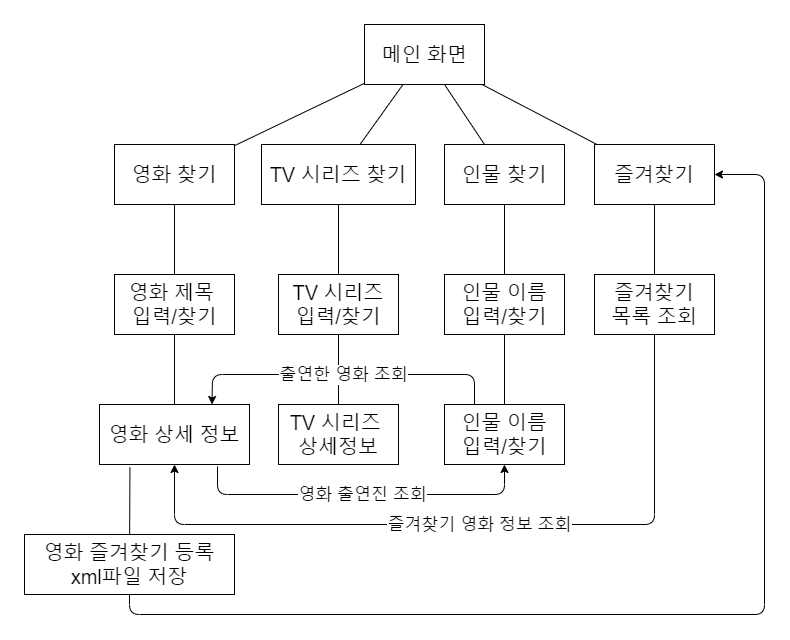

The diagram above was exported from draw.io. Its source (the exported page's mxGraphModel, read from the mxfile embedded in the PNG):
<mxGraphModel dx="2500" dy="829" grid="1" gridSize="10" guides="1" tooltips="1" connect="1" arrows="1" fold="1" page="1" pageScale="1" pageWidth="827" pageHeight="1169" math="0" shadow="0">
  <root>
    <mxCell id="0" />
    <mxCell id="1" parent="0" />
    <mxCell id="O9BCD35TtTk7EhpaoGm3-1" value="메인 화면" style="rounded=0;whiteSpace=wrap;html=1;fontSize=20;" vertex="1" parent="1">
      <mxGeometry x="300" y="90" width="120" height="60" as="geometry" />
    </mxCell>
    <mxCell id="O9BCD35TtTk7EhpaoGm3-2" value="TV 시리즈 찾기" style="rounded=0;whiteSpace=wrap;html=1;fontSize=20;" vertex="1" parent="1">
      <mxGeometry x="197" y="210" width="154" height="60" as="geometry" />
    </mxCell>
    <mxCell id="O9BCD35TtTk7EhpaoGm3-3" value="영화 찾기" style="rounded=0;whiteSpace=wrap;html=1;fontSize=20;" vertex="1" parent="1">
      <mxGeometry x="50" y="210" width="120" height="60" as="geometry" />
    </mxCell>
    <mxCell id="O9BCD35TtTk7EhpaoGm3-4" value="인물 찾기" style="rounded=0;whiteSpace=wrap;html=1;fontSize=20;" vertex="1" parent="1">
      <mxGeometry x="380" y="210" width="120" height="60" as="geometry" />
    </mxCell>
    <mxCell id="O9BCD35TtTk7EhpaoGm3-5" value="즐겨찾기" style="rounded=0;whiteSpace=wrap;html=1;fontSize=20;" vertex="1" parent="1">
      <mxGeometry x="530" y="210" width="120" height="60" as="geometry" />
    </mxCell>
    <mxCell id="O9BCD35TtTk7EhpaoGm3-6" value="" style="endArrow=none;html=1;fontSize=20;" edge="1" parent="1" source="O9BCD35TtTk7EhpaoGm3-3" target="O9BCD35TtTk7EhpaoGm3-1">
      <mxGeometry width="50" height="50" relative="1" as="geometry">
        <mxPoint x="370" y="420" as="sourcePoint" />
        <mxPoint x="420" y="370" as="targetPoint" />
      </mxGeometry>
    </mxCell>
    <mxCell id="O9BCD35TtTk7EhpaoGm3-7" value="" style="endArrow=none;html=1;fontSize=20;" edge="1" parent="1" source="O9BCD35TtTk7EhpaoGm3-2" target="O9BCD35TtTk7EhpaoGm3-1">
      <mxGeometry width="50" height="50" relative="1" as="geometry">
        <mxPoint x="370" y="420" as="sourcePoint" />
        <mxPoint x="420" y="370" as="targetPoint" />
      </mxGeometry>
    </mxCell>
    <mxCell id="O9BCD35TtTk7EhpaoGm3-8" value="" style="endArrow=none;html=1;fontSize=20;" edge="1" parent="1" source="O9BCD35TtTk7EhpaoGm3-4" target="O9BCD35TtTk7EhpaoGm3-1">
      <mxGeometry width="50" height="50" relative="1" as="geometry">
        <mxPoint x="370" y="420" as="sourcePoint" />
        <mxPoint x="420" y="370" as="targetPoint" />
      </mxGeometry>
    </mxCell>
    <mxCell id="O9BCD35TtTk7EhpaoGm3-9" value="" style="endArrow=none;html=1;fontSize=20;" edge="1" parent="1" source="O9BCD35TtTk7EhpaoGm3-5" target="O9BCD35TtTk7EhpaoGm3-1">
      <mxGeometry width="50" height="50" relative="1" as="geometry">
        <mxPoint x="370" y="420" as="sourcePoint" />
        <mxPoint x="420" y="370" as="targetPoint" />
      </mxGeometry>
    </mxCell>
    <mxCell id="O9BCD35TtTk7EhpaoGm3-10" value="영화 제목 &lt;br&gt;입력/찾기" style="rounded=0;whiteSpace=wrap;html=1;fontSize=20;" vertex="1" parent="1">
      <mxGeometry x="50" y="340" width="120" height="60" as="geometry" />
    </mxCell>
    <mxCell id="O9BCD35TtTk7EhpaoGm3-11" value="" style="endArrow=none;html=1;fontSize=20;" edge="1" parent="1" source="O9BCD35TtTk7EhpaoGm3-3" target="O9BCD35TtTk7EhpaoGm3-10">
      <mxGeometry width="50" height="50" relative="1" as="geometry">
        <mxPoint x="370" y="420" as="sourcePoint" />
        <mxPoint x="420" y="370" as="targetPoint" />
      </mxGeometry>
    </mxCell>
    <mxCell id="O9BCD35TtTk7EhpaoGm3-12" value="영화 상세 정보" style="rounded=0;whiteSpace=wrap;html=1;fontSize=20;" vertex="1" parent="1">
      <mxGeometry x="35" y="470" width="150" height="60" as="geometry" />
    </mxCell>
    <mxCell id="O9BCD35TtTk7EhpaoGm3-13" value="" style="endArrow=none;html=1;fontSize=20;" edge="1" parent="1" source="O9BCD35TtTk7EhpaoGm3-12" target="O9BCD35TtTk7EhpaoGm3-10">
      <mxGeometry width="50" height="50" relative="1" as="geometry">
        <mxPoint x="370" y="420" as="sourcePoint" />
        <mxPoint x="420" y="370" as="targetPoint" />
      </mxGeometry>
    </mxCell>
    <mxCell id="O9BCD35TtTk7EhpaoGm3-14" value="TV 시리즈&lt;br&gt;입력/찾기" style="rounded=0;whiteSpace=wrap;html=1;fontSize=20;" vertex="1" parent="1">
      <mxGeometry x="214" y="340" width="120" height="60" as="geometry" />
    </mxCell>
    <mxCell id="O9BCD35TtTk7EhpaoGm3-15" value="" style="endArrow=none;html=1;fontSize=20;" edge="1" parent="1" source="O9BCD35TtTk7EhpaoGm3-2" target="O9BCD35TtTk7EhpaoGm3-14">
      <mxGeometry width="50" height="50" relative="1" as="geometry">
        <mxPoint x="370" y="420" as="sourcePoint" />
        <mxPoint x="420" y="370" as="targetPoint" />
      </mxGeometry>
    </mxCell>
    <mxCell id="O9BCD35TtTk7EhpaoGm3-16" value="TV 시리즈 &lt;br&gt;상세정보" style="rounded=0;whiteSpace=wrap;html=1;fontSize=20;" vertex="1" parent="1">
      <mxGeometry x="214" y="470" width="120" height="60" as="geometry" />
    </mxCell>
    <mxCell id="O9BCD35TtTk7EhpaoGm3-17" value="" style="endArrow=none;html=1;fontSize=20;" edge="1" parent="1" source="O9BCD35TtTk7EhpaoGm3-16" target="O9BCD35TtTk7EhpaoGm3-14">
      <mxGeometry width="50" height="50" relative="1" as="geometry">
        <mxPoint x="370" y="420" as="sourcePoint" />
        <mxPoint x="420" y="370" as="targetPoint" />
      </mxGeometry>
    </mxCell>
    <mxCell id="O9BCD35TtTk7EhpaoGm3-18" value="인물 이름&lt;br&gt;입력/찾기" style="rounded=0;whiteSpace=wrap;html=1;fontSize=20;" vertex="1" parent="1">
      <mxGeometry x="380" y="340" width="120" height="60" as="geometry" />
    </mxCell>
    <mxCell id="O9BCD35TtTk7EhpaoGm3-19" value="인물 이름&lt;br&gt;입력/찾기" style="rounded=0;whiteSpace=wrap;html=1;fontSize=20;" vertex="1" parent="1">
      <mxGeometry x="380" y="470" width="120" height="60" as="geometry" />
    </mxCell>
    <mxCell id="O9BCD35TtTk7EhpaoGm3-20" value="" style="endArrow=none;html=1;fontSize=20;" edge="1" parent="1" source="O9BCD35TtTk7EhpaoGm3-4" target="O9BCD35TtTk7EhpaoGm3-18">
      <mxGeometry width="50" height="50" relative="1" as="geometry">
        <mxPoint x="370" y="420" as="sourcePoint" />
        <mxPoint x="420" y="370" as="targetPoint" />
      </mxGeometry>
    </mxCell>
    <mxCell id="O9BCD35TtTk7EhpaoGm3-21" value="" style="endArrow=none;html=1;fontSize=20;" edge="1" parent="1" source="O9BCD35TtTk7EhpaoGm3-19" target="O9BCD35TtTk7EhpaoGm3-18">
      <mxGeometry width="50" height="50" relative="1" as="geometry">
        <mxPoint x="370" y="420" as="sourcePoint" />
        <mxPoint x="420" y="370" as="targetPoint" />
      </mxGeometry>
    </mxCell>
    <mxCell id="O9BCD35TtTk7EhpaoGm3-24" value="영화 즐겨찾기 등록&lt;br&gt;xml파일 저장" style="rounded=0;whiteSpace=wrap;html=1;fontSize=20;" vertex="1" parent="1">
      <mxGeometry x="-40" y="600" width="210" height="60" as="geometry" />
    </mxCell>
    <mxCell id="O9BCD35TtTk7EhpaoGm3-25" value="" style="endArrow=none;html=1;fontSize=20;exitX=0.203;exitY=1.047;exitDx=0;exitDy=0;exitPerimeter=0;" edge="1" parent="1" source="O9BCD35TtTk7EhpaoGm3-12" target="O9BCD35TtTk7EhpaoGm3-24">
      <mxGeometry width="50" height="50" relative="1" as="geometry">
        <mxPoint x="370" y="420" as="sourcePoint" />
        <mxPoint x="420" y="370" as="targetPoint" />
      </mxGeometry>
    </mxCell>
    <mxCell id="O9BCD35TtTk7EhpaoGm3-26" value="" style="endArrow=classic;html=1;fontSize=20;" edge="1" parent="1" source="O9BCD35TtTk7EhpaoGm3-24" target="O9BCD35TtTk7EhpaoGm3-5">
      <mxGeometry width="50" height="50" relative="1" as="geometry">
        <mxPoint x="410" y="510" as="sourcePoint" />
        <mxPoint x="460" y="460" as="targetPoint" />
        <Array as="points">
          <mxPoint x="65" y="680" />
          <mxPoint x="700" y="680" />
          <mxPoint x="700" y="240" />
        </Array>
      </mxGeometry>
    </mxCell>
    <mxCell id="O9BCD35TtTk7EhpaoGm3-28" value="즐겨찾기&lt;br&gt;목록 조회" style="rounded=0;whiteSpace=wrap;html=1;fontSize=20;" vertex="1" parent="1">
      <mxGeometry x="530" y="340" width="120" height="60" as="geometry" />
    </mxCell>
    <mxCell id="O9BCD35TtTk7EhpaoGm3-29" value="" style="endArrow=none;html=1;fontSize=20;" edge="1" parent="1" source="O9BCD35TtTk7EhpaoGm3-5" target="O9BCD35TtTk7EhpaoGm3-28">
      <mxGeometry width="50" height="50" relative="1" as="geometry">
        <mxPoint x="370" y="420" as="sourcePoint" />
        <mxPoint x="420" y="370" as="targetPoint" />
      </mxGeometry>
    </mxCell>
    <mxCell id="O9BCD35TtTk7EhpaoGm3-30" value="즐겨찾기 영화 정보 조회" style="endArrow=classic;html=1;fontSize=17;entryX=0.5;entryY=1;entryDx=0;entryDy=0;" edge="1" parent="1" source="O9BCD35TtTk7EhpaoGm3-28" target="O9BCD35TtTk7EhpaoGm3-12">
      <mxGeometry width="50" height="50" relative="1" as="geometry">
        <mxPoint x="480" y="530" as="sourcePoint" />
        <mxPoint x="166" y="530" as="targetPoint" />
        <Array as="points">
          <mxPoint x="590" y="590" />
          <mxPoint x="110" y="590" />
        </Array>
      </mxGeometry>
    </mxCell>
    <mxCell id="O9BCD35TtTk7EhpaoGm3-31" value="영화 출연진 조회" style="endArrow=classic;html=1;fontSize=17;exitX=0.787;exitY=1.033;exitDx=0;exitDy=0;exitPerimeter=0;entryX=0.5;entryY=1;entryDx=0;entryDy=0;" edge="1" parent="1" source="O9BCD35TtTk7EhpaoGm3-12" target="O9BCD35TtTk7EhpaoGm3-19">
      <mxGeometry width="50" height="50" relative="1" as="geometry">
        <mxPoint x="390" y="500" as="sourcePoint" />
        <mxPoint x="440" y="450" as="targetPoint" />
        <Array as="points">
          <mxPoint x="153" y="560" />
          <mxPoint x="440" y="560" />
        </Array>
      </mxGeometry>
    </mxCell>
    <mxCell id="O9BCD35TtTk7EhpaoGm3-34" value="출연한 영화 조회" style="endArrow=classic;html=1;fontSize=17;entryX=0.75;entryY=0;entryDx=0;entryDy=0;exitX=0.25;exitY=0;exitDx=0;exitDy=0;" edge="1" parent="1" source="O9BCD35TtTk7EhpaoGm3-19" target="O9BCD35TtTk7EhpaoGm3-12">
      <mxGeometry width="50" height="50" relative="1" as="geometry">
        <mxPoint x="320" y="500" as="sourcePoint" />
        <mxPoint x="370" y="450" as="targetPoint" />
        <Array as="points">
          <mxPoint x="410" y="440" />
          <mxPoint x="148" y="440" />
        </Array>
      </mxGeometry>
    </mxCell>
  </root>
</mxGraphModel>